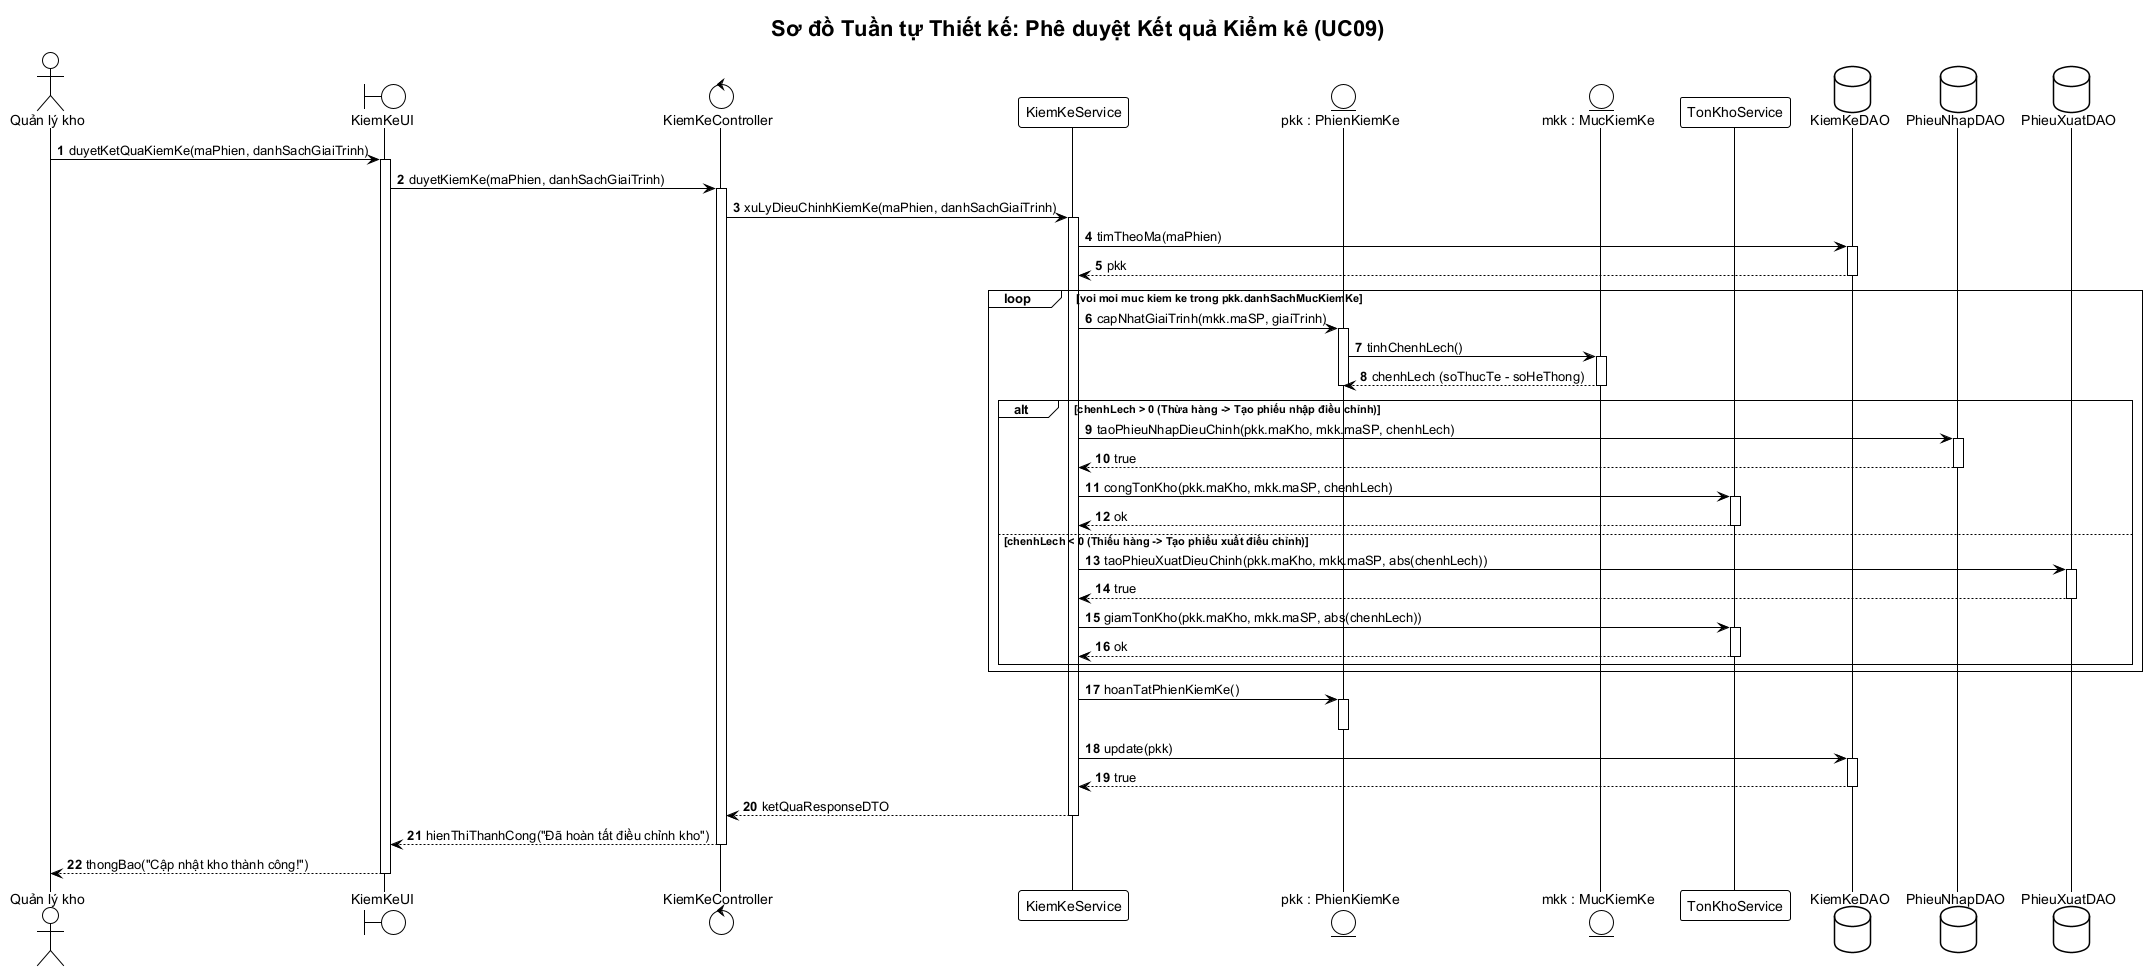

The diagram above was rendered by PlantUML. Its source (embedded in the PNG):
@startuml sequence-kiem-ke
!theme plain
autonumber
skinparam responseMessageBelowArrow true
skinparam defaultFontName "Arial"

title Sơ đồ Tuần tự Thiết kế: Phê duyệt Kết quả Kiểm kê (UC09)

actor "Quản lý kho" as QLK
boundary "KiemKeUI" as UI
control "KiemKeController" as Ctrl
participant "KiemKeService" as Service
entity "pkk : PhienKiemKe" as PKK
entity "mkk : MucKiemKe" as MKK
participant "TonKhoService" as TKService
database "KiemKeDAO" as KKDAO
database "PhieuNhapDAO" as PNDAO
database "PhieuXuatDAO" as PXDAO

QLK -> UI: duyetKetQuaKiemKe(maPhien, danhSachGiaiTrinh)
activate UI
UI -> Ctrl: duyetKiemKe(maPhien, danhSachGiaiTrinh)
activate Ctrl

Ctrl -> Service: xuLyDieuChinhKiemKe(maPhien, danhSachGiaiTrinh)
activate Service

Service -> KKDAO: timTheoMa(maPhien)
activate KKDAO
KKDAO --> Service: pkk
deactivate KKDAO

loop voi moi muc kiem ke trong pkk.danhSachMucKiemKe
    Service -> PKK: capNhatGiaiTrinh(mkk.maSP, giaiTrinh)
    activate PKK
    PKK -> MKK: tinhChenhLech()
    activate MKK
    MKK --> PKK: chenhLech (soThucTe - soHeThong)
    deactivate MKK
    deactivate PKK
    
    alt chenhLech > 0 (Thừa hàng -> Tạo phiếu nhập điều chỉnh)
        Service -> PNDAO: taoPhieuNhapDieuChinh(pkk.maKho, mkk.maSP, chenhLech)
        activate PNDAO
        PNDAO --> Service: true
        deactivate PNDAO
        Service -> TKService: congTonKho(pkk.maKho, mkk.maSP, chenhLech)
        activate TKService
        TKService --> Service: ok
        deactivate TKService
    else chenhLech < 0 (Thiếu hàng -> Tạo phiếu xuất điều chỉnh)
        Service -> PXDAO: taoPhieuXuatDieuChinh(pkk.maKho, mkk.maSP, abs(chenhLech))
        activate PXDAO
        PXDAO --> Service: true
        deactivate PXDAO
        Service -> TKService: giamTonKho(pkk.maKho, mkk.maSP, abs(chenhLech))
        activate TKService
        TKService --> Service: ok
        deactivate TKService
    end
end

Service -> PKK: hoanTatPhienKiemKe()
activate PKK
deactivate PKK

Service -> KKDAO: update(pkk)
activate KKDAO
KKDAO --> Service: true
deactivate KKDAO

Service --> Ctrl: ketQuaResponseDTO
deactivate Service

Ctrl --> UI: hienThiThanhCong("Đã hoàn tất điều chỉnh kho")
deactivate Ctrl

UI --> QLK: thongBao("Cập nhật kho thành công!")
deactivate UI
@enduml